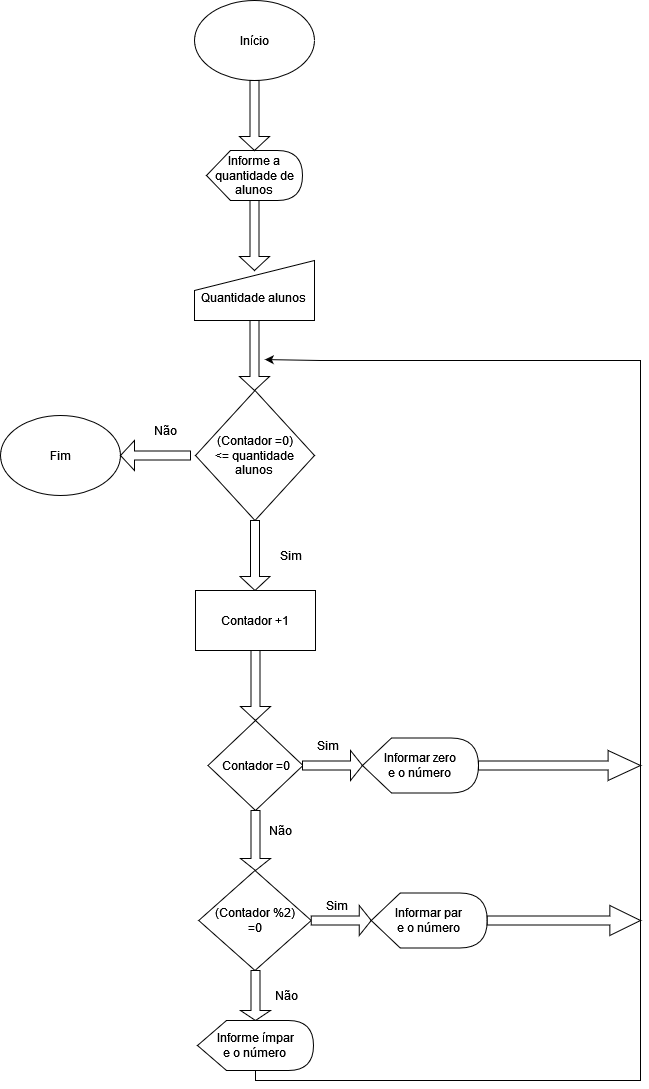

The diagram above was exported from draw.io. Its source (the exported page's mxGraphModel, read from the mxfile embedded in the PNG):
<mxGraphModel dx="1422" dy="737" grid="1" gridSize="10" guides="1" tooltips="1" connect="1" arrows="1" fold="1" page="1" pageScale="1" pageWidth="827" pageHeight="1169" math="0" shadow="0">
  <root>
    <mxCell id="0" />
    <mxCell id="1" parent="0" />
    <mxCell id="9EaxkOPSsfSecjDHJkl0-1" value="Início" style="ellipse;whiteSpace=wrap;html=1;" vertex="1" parent="1">
      <mxGeometry x="354" y="30" width="120" height="80" as="geometry" />
    </mxCell>
    <mxCell id="9EaxkOPSsfSecjDHJkl0-3" value="Informe a quantidade de alunos" style="shape=display;whiteSpace=wrap;html=1;" vertex="1" parent="1">
      <mxGeometry x="366" y="180" width="96" height="50" as="geometry" />
    </mxCell>
    <mxCell id="9EaxkOPSsfSecjDHJkl0-4" value="" style="shape=singleArrow;direction=south;whiteSpace=wrap;html=1;" vertex="1" parent="1">
      <mxGeometry x="399" y="110" width="30" height="70" as="geometry" />
    </mxCell>
    <mxCell id="9EaxkOPSsfSecjDHJkl0-5" value="" style="shape=singleArrow;direction=south;whiteSpace=wrap;html=1;" vertex="1" parent="1">
      <mxGeometry x="399" y="230" width="30" height="70" as="geometry" />
    </mxCell>
    <mxCell id="9EaxkOPSsfSecjDHJkl0-6" value="&lt;div&gt;&lt;br&gt;&lt;/div&gt;&lt;div&gt;Quantidade alunos&lt;br&gt;&lt;/div&gt;" style="shape=manualInput;whiteSpace=wrap;html=1;" vertex="1" parent="1">
      <mxGeometry x="354" y="290" width="120" height="60" as="geometry" />
    </mxCell>
    <mxCell id="9EaxkOPSsfSecjDHJkl0-7" value="" style="shape=singleArrow;direction=south;whiteSpace=wrap;html=1;" vertex="1" parent="1">
      <mxGeometry x="399" y="350" width="30" height="70" as="geometry" />
    </mxCell>
    <mxCell id="9EaxkOPSsfSecjDHJkl0-9" value="&lt;div&gt;(Contador =0)&lt;/div&gt;&lt;div&gt;&amp;lt;= quantidade alunos&lt;br&gt;&lt;/div&gt;" style="rhombus;whiteSpace=wrap;html=1;" vertex="1" parent="1">
      <mxGeometry x="355" y="420" width="119" height="130" as="geometry" />
    </mxCell>
    <mxCell id="9EaxkOPSsfSecjDHJkl0-35" value="" style="shape=singleArrow;direction=south;whiteSpace=wrap;html=1;" vertex="1" parent="1">
      <mxGeometry x="399.5" y="550" width="30" height="70" as="geometry" />
    </mxCell>
    <mxCell id="9EaxkOPSsfSecjDHJkl0-36" value="Contador +1" style="rounded=0;whiteSpace=wrap;html=1;" vertex="1" parent="1">
      <mxGeometry x="355" y="620" width="120" height="60" as="geometry" />
    </mxCell>
    <mxCell id="9EaxkOPSsfSecjDHJkl0-37" value="" style="shape=singleArrow;direction=south;whiteSpace=wrap;html=1;" vertex="1" parent="1">
      <mxGeometry x="400" y="680" width="30" height="70" as="geometry" />
    </mxCell>
    <mxCell id="9EaxkOPSsfSecjDHJkl0-38" value="Contador =0" style="rhombus;whiteSpace=wrap;html=1;" vertex="1" parent="1">
      <mxGeometry x="367.5" y="750" width="95" height="90" as="geometry" />
    </mxCell>
    <mxCell id="9EaxkOPSsfSecjDHJkl0-39" value="" style="shape=singleArrow;direction=south;whiteSpace=wrap;html=1;" vertex="1" parent="1">
      <mxGeometry x="400" y="840" width="30" height="60" as="geometry" />
    </mxCell>
    <mxCell id="9EaxkOPSsfSecjDHJkl0-40" value="&lt;div&gt;(Contador %2)&lt;/div&gt;&lt;div&gt;=0&lt;/div&gt;" style="rhombus;whiteSpace=wrap;html=1;" vertex="1" parent="1">
      <mxGeometry x="358.25" y="900" width="112.5" height="100" as="geometry" />
    </mxCell>
    <mxCell id="9EaxkOPSsfSecjDHJkl0-41" value="" style="shape=singleArrow;direction=south;whiteSpace=wrap;html=1;" vertex="1" parent="1">
      <mxGeometry x="400" y="1000" width="30" height="50" as="geometry" />
    </mxCell>
    <mxCell id="9EaxkOPSsfSecjDHJkl0-55" style="edgeStyle=orthogonalEdgeStyle;rounded=0;orthogonalLoop=1;jettySize=auto;html=1;entryX=0.558;entryY=0.156;entryDx=0;entryDy=0;entryPerimeter=0;" edge="1" parent="1" source="9EaxkOPSsfSecjDHJkl0-42" target="9EaxkOPSsfSecjDHJkl0-7">
      <mxGeometry relative="1" as="geometry">
        <mxPoint x="480" y="477" as="targetPoint" />
        <Array as="points">
          <mxPoint x="415" y="1110" />
          <mxPoint x="800" y="1110" />
          <mxPoint x="800" y="390" />
          <mxPoint x="480" y="390" />
        </Array>
      </mxGeometry>
    </mxCell>
    <mxCell id="9EaxkOPSsfSecjDHJkl0-42" value="&lt;div&gt;Informe ímpar&lt;/div&gt;&lt;div&gt;e o número&lt;br&gt;&lt;/div&gt;" style="shape=display;whiteSpace=wrap;html=1;" vertex="1" parent="1">
      <mxGeometry x="357" y="1050" width="116" height="50" as="geometry" />
    </mxCell>
    <mxCell id="9EaxkOPSsfSecjDHJkl0-43" value="" style="shape=singleArrow;direction=east;whiteSpace=wrap;html=1;" vertex="1" parent="1">
      <mxGeometry x="462" y="780" width="60" height="30" as="geometry" />
    </mxCell>
    <mxCell id="9EaxkOPSsfSecjDHJkl0-45" value="Sim" style="text;html=1;align=center;verticalAlign=middle;resizable=0;points=[];autosize=1;strokeColor=none;fillColor=none;" vertex="1" parent="1">
      <mxGeometry x="462" y="760" width="50" height="30" as="geometry" />
    </mxCell>
    <mxCell id="9EaxkOPSsfSecjDHJkl0-46" value="&lt;div&gt;Informar zero&lt;/div&gt;&lt;div&gt;e o número&lt;br&gt;&lt;/div&gt;" style="shape=display;whiteSpace=wrap;html=1;" vertex="1" parent="1">
      <mxGeometry x="522" y="767.5" width="116" height="55" as="geometry" />
    </mxCell>
    <mxCell id="9EaxkOPSsfSecjDHJkl0-47" value="" style="shape=singleArrow;direction=east;whiteSpace=wrap;html=1;" vertex="1" parent="1">
      <mxGeometry x="638" y="780" width="162" height="30" as="geometry" />
    </mxCell>
    <mxCell id="9EaxkOPSsfSecjDHJkl0-48" value="" style="shape=singleArrow;direction=east;whiteSpace=wrap;html=1;" vertex="1" parent="1">
      <mxGeometry x="470.75" y="935" width="60" height="30" as="geometry" />
    </mxCell>
    <mxCell id="9EaxkOPSsfSecjDHJkl0-50" value="Sim" style="text;html=1;align=center;verticalAlign=middle;resizable=0;points=[];autosize=1;strokeColor=none;fillColor=none;" vertex="1" parent="1">
      <mxGeometry x="470.75" y="920" width="50" height="30" as="geometry" />
    </mxCell>
    <mxCell id="9EaxkOPSsfSecjDHJkl0-51" value="&lt;div&gt;Informar par&lt;br&gt;&lt;/div&gt;&lt;div&gt;e o número&lt;br&gt;&lt;/div&gt;" style="shape=display;whiteSpace=wrap;html=1;" vertex="1" parent="1">
      <mxGeometry x="530.75" y="922.5" width="116" height="55" as="geometry" />
    </mxCell>
    <mxCell id="9EaxkOPSsfSecjDHJkl0-52" value="Não" style="text;html=1;align=center;verticalAlign=middle;resizable=0;points=[];autosize=1;strokeColor=none;fillColor=none;" vertex="1" parent="1">
      <mxGeometry x="420.75" y="1010" width="50" height="30" as="geometry" />
    </mxCell>
    <mxCell id="9EaxkOPSsfSecjDHJkl0-53" value="" style="shape=singleArrow;direction=east;whiteSpace=wrap;html=1;" vertex="1" parent="1">
      <mxGeometry x="646.75" y="935" width="153.25" height="30" as="geometry" />
    </mxCell>
    <mxCell id="9EaxkOPSsfSecjDHJkl0-56" value="Não" style="text;html=1;align=center;verticalAlign=middle;resizable=0;points=[];autosize=1;strokeColor=none;fillColor=none;" vertex="1" parent="1">
      <mxGeometry x="415" y="845" width="50" height="30" as="geometry" />
    </mxCell>
    <mxCell id="9EaxkOPSsfSecjDHJkl0-60" value="Fim" style="ellipse;whiteSpace=wrap;html=1;" vertex="1" parent="1">
      <mxGeometry x="160" y="445" width="120" height="80" as="geometry" />
    </mxCell>
    <mxCell id="9EaxkOPSsfSecjDHJkl0-61" value="" style="shape=singleArrow;direction=west;whiteSpace=wrap;html=1;" vertex="1" parent="1">
      <mxGeometry x="280" y="470" width="70" height="30" as="geometry" />
    </mxCell>
    <mxCell id="9EaxkOPSsfSecjDHJkl0-62" value="Não" style="text;html=1;align=center;verticalAlign=middle;resizable=0;points=[];autosize=1;strokeColor=none;fillColor=none;" vertex="1" parent="1">
      <mxGeometry x="300" y="445" width="50" height="30" as="geometry" />
    </mxCell>
    <mxCell id="9EaxkOPSsfSecjDHJkl0-63" value="Sim" style="text;html=1;align=center;verticalAlign=middle;resizable=0;points=[];autosize=1;strokeColor=none;fillColor=none;" vertex="1" parent="1">
      <mxGeometry x="425" y="570" width="50" height="30" as="geometry" />
    </mxCell>
  </root>
</mxGraphModel>